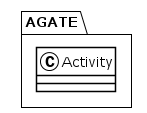

The diagram above was rendered by PlantUML. Its source (embedded in the PNG):
@startuml
!theme plain
package AGATE {
class Activity {
}
}
@enduml